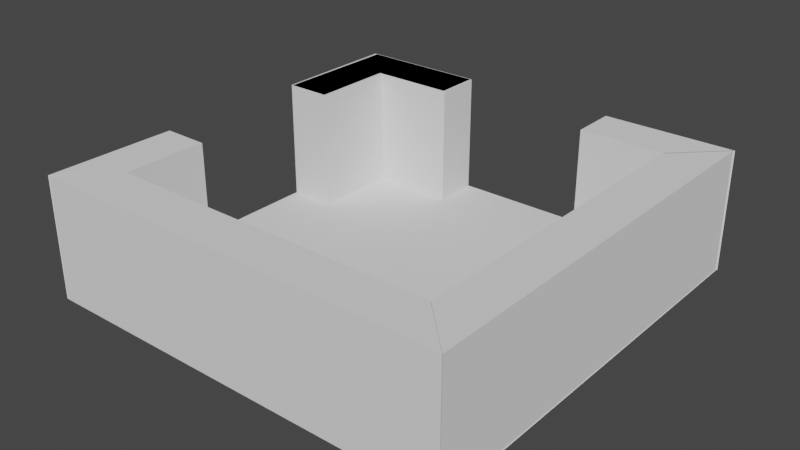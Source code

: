 # Source: 2DoorsCorn.blend  (saved by Blender 2.82.7; exported with 4.5.12 LTS)
import bpy
from mathutils import Matrix  # noqa: F401  (used for matrix-valued properties, if any)

bpy.ops.wm.read_factory_settings(use_empty=True)
scene = bpy.context.scene
scene.name = 'Scene'

# ---- collections
col_collection = bpy.data.collections.new('Collection'); scene.collection.children.link(col_collection)

# ---- world
world_world = bpy.data.worlds.new('World'); scene.world = world_world
world_world.use_nodes = True; world_world.node_tree.nodes.clear()
_N = world_world.node_tree.nodes; _L = world_world.node_tree.links
n0 = _N.new('ShaderNodeOutputWorld'); n0.name = 'World Output'; n0.location = (300, 300)
n1 = _N.new('ShaderNodeBackground'); n1.name = 'Background'; n1.location = (10, 300)
n1.inputs[0].default_value = (0.05088, 0.05088, 0.05088, 1.0)
_L.new(n1.outputs[0], n0.inputs[0])
n0.is_active_output = True
world_world.color = (0.05088, 0.05088, 0.05088)
world_world.use_sun_shadow = False
world_world.sun_shadow_jitter_overblur = 0.0

# ---- meshes
me_plane = bpy.data.meshes.new('Plane')
me_plane.from_pydata([(-1.0, -1.0, 0.0), (1.0, -1.0, 0.0), (-1.0, 1.0, 0.0), (1.0, 1.0, 0.0)], [], [(0, 1, 3, 2)])
_uv = me_plane.uv_layers.new(name='UVMap')
_uv.uv.foreach_set('vector', [0.0, 0.0, 1.0, 0.0, 1.0, 1.0, 0.0, 1.0])
me_plane.use_remesh_fix_poles = True
me_plane.use_remesh_preserve_attributes = False
me_plane.use_mirror_vertex_groups = False
me_plane.update()
me_cube_007 = bpy.data.meshes.new('Cube.007')
me_cube_007.from_pydata([(-1.872, 1.0, -1.0), (-1.872, 1.0, 1.0), (1.0, -1.856, -1.0), (1.0, -1.856, 1.0), (1.0, 1.0, -1.0), (1.0, 1.0, 1.0), (0.0, 1.0, -1.0), (0.0, 1.0, 1.0), (0.0, -1.856, -1.0), (0.0, -1.856, 1.0), (-1.872, 0.0, -1.0), (-1.872, 0.0, 1.0), (1.0, 0.0, -1.0), (1.0, 0.0, 1.0), (0.0, 0.0, 1.0), (0.0, 0.0, -1.0)], [], [(10, 11, 1, 0), (6, 7, 5, 4), (12, 13, 3, 2), (15, 12, 2, 8), (13, 14, 9, 3), (15, 14, 11, 10), (2, 3, 9, 8), (0, 1, 7, 6), (0, 6, 15, 10), (5, 7, 14, 13), (7, 1, 11, 14), (6, 4, 12, 15), (4, 5, 13, 12), (15, 8, 9, 14)])
_uv = me_cube_007.uv_layers.new(name='UVMap')
_uv.uv.foreach_set('vector', [0.375, 0.125, 0.625, 0.125, 0.625, 0.25, 0.375, 0.25, 0.375, 0.375, 0.625, 0.375, 0.625, 0.5, 0.375, 0.5, 0.375, 0.625, 0.625, 0.625, 0.625, 0.75, 0.375, 0.75, 0.25, 0.625, 0.375, 0.625, 0.375, 0.75, 0.25, 0.75, 0.625, 0.625, 0.75, 0.625, 0.75, 0.75, 0.625, 0.75, 0.25, 0.625, 0.75, 0.625, 0.625, 0.125, 0.125, 0.625, 0.375, 0.75, 0.625, 0.75, 0.625, 0.875, 0.375, 0.875, 0.375, 0.25, 0.625, 0.25, 0.625, 0.375, 0.375, 0.375, 0.125, 0.5, 0.25, 0.5, 0.25, 0.625, 0.125, 0.625, 0.625, 0.5, 0.75, 0.5, 0.75, 0.625, 0.625, 0.625, 0.75, 0.5, 0.875, 0.5, 0.875, 0.625, 0.75, 0.625, 0.25, 0.5, 0.375, 0.5, 0.375, 0.625, 0.25, 0.625, 0.375, 0.5, 0.625, 0.5, 0.625, 0.625, 0.375, 0.625, 0.25, 0.625, 0.25, 0.75, 0.625, 0.875, 0.75, 0.625])
me_cube_007.use_remesh_fix_poles = True
me_cube_007.use_remesh_preserve_attributes = False
me_cube_007.use_mirror_vertex_groups = False
me_cube_007.update()
me_cube_008 = bpy.data.meshes.new('Cube.008')
me_cube_008.from_pydata([(-1.872, 1.0, -1.0), (-1.872, 1.0, 1.0), (1.0, 1.0, -1.0), (1.0, 1.0, 1.0), (0.0, 1.0, -1.0), (0.0, 1.0, 1.0), (-1.872, 0.0, -1.0), (-1.872, 0.0, 1.0), (0.0, 0.0, 1.0), (0.0, 0.0, -1.0), (-5.359, 1.0, -1.0), (-5.359, 1.0, 1.0), (-8.215, 1.0, -1.0), (-8.215, 1.0, 1.0), (-5.359, 2.687e-06, -1.0), (-5.359, 2.687e-06, 1.0), (-7.215, 1.0, -1.0), (-7.215, 1.0, 1.0), (-7.215, 2.384e-06, 1.0), (-7.215, 2.384e-06, -1.0), (-7.215, 1.0, 1.0), (-7.215, 2.384e-06, 1.0)], [], [(6, 7, 1, 0), (4, 5, 3, 2), (9, 8, 7, 6), (0, 1, 5, 4), (0, 4, 9, 6), (3, 5, 8), (5, 1, 7, 8), (3, 8, 9, 2), (16, 17, 11, 10), (19, 16, 10, 14), (17, 18, 15, 11), (10, 11, 15, 14), (17, 13, 21, 20), (13, 12, 19, 18), (12, 13, 17, 16), (19, 14, 15, 18), (1, 0, 10, 11), (7, 1, 11, 15), (6, 7, 15, 14)])
_uv = me_cube_008.uv_layers.new(name='UVMap')
_uv.uv.foreach_set('vector', [0.375, 0.125, 0.625, 0.125, 0.625, 0.25, 0.375, 0.25, 0.375, 0.375, 0.625, 0.375, 0.625, 0.5, 0.375, 0.5, 0.25, 0.625, 0.75, 0.625, 0.625, 0.125, 0.125, 0.625, 0.375, 0.25, 0.625, 0.25, 0.625, 0.375, 0.375, 0.375, 0.125, 0.5, 0.25, 0.5, 0.25, 0.625, 0.125, 0.625, 0.625, 0.5, 0.75, 0.5, 0.75, 0.625, 0.75, 0.5, 0.875, 0.5, 0.875, 0.625, 0.75, 0.625, 0.625, 0.5, 0.75, 0.625, 0.25, 0.625, 0.375, 0.5, 0.375, 0.625, 0.625, 0.625, 0.625, 0.75, 0.375, 0.75, 0.25, 0.625, 0.375, 0.625, 0.375, 0.75, 0.25, 0.75, 0.625, 0.625, 0.75, 0.625, 0.75, 0.75, 0.625, 0.75, 0.375, 0.75, 0.625, 0.75, 0.625, 0.875, 0.375, 0.875, 0.625, 0.625, 0.625, 0.5, 0.0, 0.0, 0.0, 0.0, 0.625, 0.5, 0.375, 0.5, 0.25, 0.625, 0.75, 0.625, 0.375, 0.5, 0.625, 0.5, 0.625, 0.625, 0.375, 0.625, 0.25, 0.625, 0.25, 0.75, 0.625, 0.875, 0.75, 0.625, 0.625, 0.25, 0.375, 0.25, 0.375, 0.75, 0.625, 0.75, 0.625, 0.125, 0.625, 0.25, 0.625, 0.75, 0.75, 0.75, 0.375, 0.125, 0.625, 0.125, 0.75, 0.75, 0.375, 0.875])
me_cube_008.use_remesh_fix_poles = True
me_cube_008.use_remesh_preserve_attributes = False
me_cube_008.use_mirror_vertex_groups = False
me_cube_008.update()
me_cube_010 = bpy.data.meshes.new('Cube.010')
me_cube_010.from_pydata([(-1.872, 1.0, -1.0), (-1.872, 1.0, 1.0), (1.0, 1.0, -1.0), (1.0, 1.0, 1.0), (0.0, 1.0, -1.0), (0.0, 1.0, 1.0), (-1.872, 0.0, -1.0), (-1.872, 0.0, 1.0), (0.0, 0.0, 1.0), (0.0, 0.0, -1.0), (-5.359, 1.0, -1.0), (-5.359, 1.0, 1.0), (-8.215, 1.0, -1.0), (-8.215, 1.0, 1.0), (-5.359, 2.687e-06, -1.0), (-5.359, 2.687e-06, 1.0), (-7.215, 1.0, -1.0), (-7.215, 1.0, 1.0), (-7.215, 2.384e-06, 1.0), (-7.215, 2.384e-06, -1.0), (-7.215, 1.0, 1.0), (-7.215, 2.384e-06, 1.0)], [], [(6, 7, 1, 0), (4, 5, 3, 2), (9, 8, 7, 6), (0, 1, 5, 4), (0, 4, 9, 6), (3, 5, 8), (5, 1, 7, 8), (3, 8, 9, 2), (16, 17, 11, 10), (19, 16, 10, 14), (17, 18, 15, 11), (10, 11, 15, 14), (17, 13, 21, 20), (13, 12, 19, 18), (12, 13, 17, 16), (19, 14, 15, 18)])
_uv = me_cube_010.uv_layers.new(name='UVMap')
_uv.uv.foreach_set('vector', [0.375, 0.125, 0.625, 0.125, 0.625, 0.25, 0.375, 0.25, 0.375, 0.375, 0.625, 0.375, 0.625, 0.5, 0.375, 0.5, 0.25, 0.625, 0.75, 0.625, 0.625, 0.125, 0.125, 0.625, 0.375, 0.25, 0.625, 0.25, 0.625, 0.375, 0.375, 0.375, 0.125, 0.5, 0.25, 0.5, 0.25, 0.625, 0.125, 0.625, 0.625, 0.5, 0.75, 0.5, 0.75, 0.625, 0.75, 0.5, 0.875, 0.5, 0.875, 0.625, 0.75, 0.625, 0.625, 0.5, 0.75, 0.625, 0.25, 0.625, 0.375, 0.5, 0.375, 0.625, 0.625, 0.625, 0.625, 0.75, 0.375, 0.75, 0.25, 0.625, 0.375, 0.625, 0.375, 0.75, 0.25, 0.75, 0.625, 0.625, 0.75, 0.625, 0.75, 0.75, 0.625, 0.75, 0.375, 0.75, 0.625, 0.75, 0.625, 0.875, 0.375, 0.875, 0.625, 0.625, 0.625, 0.5, 0.0, 0.0, 0.0, 0.0, 0.625, 0.5, 0.375, 0.5, 0.25, 0.625, 0.75, 0.625, 0.375, 0.5, 0.625, 0.5, 0.625, 0.625, 0.375, 0.625, 0.25, 0.625, 0.25, 0.75, 0.625, 0.875, 0.75, 0.625])
me_cube_010.use_remesh_fix_poles = True
me_cube_010.use_remesh_preserve_attributes = False
me_cube_010.use_mirror_vertex_groups = False
me_cube_010.update()
me_cube_011 = bpy.data.meshes.new('Cube.011')
me_cube_011.from_pydata([(-1.872, 1.0, -1.0), (-1.872, 1.0, 1.0), (1.0, 1.0, -1.0), (1.0, 1.0, 1.0), (0.0, 1.0, -1.0), (0.0, 1.0, 1.0), (-1.872, 0.0, -1.0), (-1.872, 0.0, 1.0), (0.0, 0.0, 1.0), (0.0, 0.0, -1.0), (-5.359, 1.0, -1.0), (-5.359, 1.0, 1.0), (-8.215, 1.0, -1.0), (-8.215, 1.0, 1.0), (-5.359, 2.687e-06, -1.0), (-5.359, 2.687e-06, 1.0), (-7.215, 1.0, -1.0), (-7.215, 1.0, 1.0), (-7.215, 2.384e-06, 1.0), (-7.215, 2.384e-06, -1.0), (-7.215, 1.0, 1.0), (-7.215, 2.384e-06, 1.0)], [], [(6, 7, 1, 0), (4, 5, 3, 2), (9, 8, 7, 6), (0, 1, 5, 4), (0, 4, 9, 6), (3, 5, 8), (5, 1, 7, 8), (3, 8, 9, 2), (16, 17, 11, 10), (19, 16, 10, 14), (17, 18, 15, 11), (10, 11, 15, 14), (17, 13, 21, 20), (13, 12, 19, 18), (12, 13, 17, 16), (19, 14, 15, 18), (1, 0, 10, 11), (7, 1, 11, 15), (6, 7, 15, 14)])
_uv = me_cube_011.uv_layers.new(name='UVMap')
_uv.uv.foreach_set('vector', [0.375, 0.125, 0.625, 0.125, 0.625, 0.25, 0.375, 0.25, 0.375, 0.375, 0.625, 0.375, 0.625, 0.5, 0.375, 0.5, 0.25, 0.625, 0.75, 0.625, 0.625, 0.125, 0.125, 0.625, 0.375, 0.25, 0.625, 0.25, 0.625, 0.375, 0.375, 0.375, 0.125, 0.5, 0.25, 0.5, 0.25, 0.625, 0.125, 0.625, 0.625, 0.5, 0.75, 0.5, 0.75, 0.625, 0.75, 0.5, 0.875, 0.5, 0.875, 0.625, 0.75, 0.625, 0.625, 0.5, 0.75, 0.625, 0.25, 0.625, 0.375, 0.5, 0.375, 0.625, 0.625, 0.625, 0.625, 0.75, 0.375, 0.75, 0.25, 0.625, 0.375, 0.625, 0.375, 0.75, 0.25, 0.75, 0.625, 0.625, 0.75, 0.625, 0.75, 0.75, 0.625, 0.75, 0.375, 0.75, 0.625, 0.75, 0.625, 0.875, 0.375, 0.875, 0.625, 0.625, 0.625, 0.5, 0.0, 0.0, 0.0, 0.0, 0.625, 0.5, 0.375, 0.5, 0.25, 0.625, 0.75, 0.625, 0.375, 0.5, 0.625, 0.5, 0.625, 0.625, 0.375, 0.625, 0.25, 0.625, 0.25, 0.75, 0.625, 0.875, 0.75, 0.625, 0.625, 0.25, 0.375, 0.25, 0.375, 0.75, 0.625, 0.75, 0.625, 0.125, 0.625, 0.25, 0.625, 0.75, 0.75, 0.75, 0.375, 0.125, 0.625, 0.125, 0.75, 0.75, 0.375, 0.875])
me_cube_011.use_remesh_fix_poles = True
me_cube_011.use_remesh_preserve_attributes = False
me_cube_011.use_mirror_vertex_groups = False
me_cube_011.update()
me_cube_012 = bpy.data.meshes.new('Cube.012')
me_cube_012.from_pydata([(-1.872, 1.0, -1.0), (-1.872, 1.0, 1.0), (1.0, 1.0, -1.0), (1.0, 1.0, 1.0), (0.0, 1.0, -1.0), (0.0, 1.0, 1.0), (-1.872, 0.0, -1.0), (-1.872, 0.0, 1.0), (0.0, 0.0, 1.0), (0.0, 0.0, -1.0), (-5.359, 1.0, -1.0), (-5.359, 1.0, 1.0), (-8.215, 1.0, -1.0), (-8.215, 1.0, 1.0), (-5.359, 2.687e-06, -1.0), (-5.359, 2.687e-06, 1.0), (-7.215, 1.0, -1.0), (-7.215, 1.0, 1.0), (-7.215, 2.384e-06, 1.0), (-7.215, 2.384e-06, -1.0), (-7.215, 1.0, 1.0), (-7.215, 2.384e-06, 1.0)], [], [(6, 7, 1, 0), (4, 5, 3, 2), (9, 8, 7, 6), (0, 1, 5, 4), (0, 4, 9, 6), (3, 5, 8), (5, 1, 7, 8), (3, 8, 9, 2), (16, 17, 11, 10), (19, 16, 10, 14), (17, 18, 15, 11), (10, 11, 15, 14), (17, 13, 21, 20), (13, 12, 19, 18), (12, 13, 17, 16), (19, 14, 15, 18)])
_uv = me_cube_012.uv_layers.new(name='UVMap')
_uv.uv.foreach_set('vector', [0.375, 0.125, 0.625, 0.125, 0.625, 0.25, 0.375, 0.25, 0.375, 0.375, 0.625, 0.375, 0.625, 0.5, 0.375, 0.5, 0.25, 0.625, 0.75, 0.625, 0.625, 0.125, 0.125, 0.625, 0.375, 0.25, 0.625, 0.25, 0.625, 0.375, 0.375, 0.375, 0.125, 0.5, 0.25, 0.5, 0.25, 0.625, 0.125, 0.625, 0.625, 0.5, 0.75, 0.5, 0.75, 0.625, 0.75, 0.5, 0.875, 0.5, 0.875, 0.625, 0.75, 0.625, 0.625, 0.5, 0.75, 0.625, 0.25, 0.625, 0.375, 0.5, 0.375, 0.625, 0.625, 0.625, 0.625, 0.75, 0.375, 0.75, 0.25, 0.625, 0.375, 0.625, 0.375, 0.75, 0.25, 0.75, 0.625, 0.625, 0.75, 0.625, 0.75, 0.75, 0.625, 0.75, 0.375, 0.75, 0.625, 0.75, 0.625, 0.875, 0.375, 0.875, 0.625, 0.625, 0.625, 0.5, 0.0, 0.0, 0.0, 0.0, 0.625, 0.5, 0.375, 0.5, 0.25, 0.625, 0.75, 0.625, 0.375, 0.5, 0.625, 0.5, 0.625, 0.625, 0.375, 0.625, 0.25, 0.625, 0.25, 0.75, 0.625, 0.875, 0.75, 0.625])
me_cube_012.use_remesh_fix_poles = True
me_cube_012.use_remesh_preserve_attributes = False
me_cube_012.use_mirror_vertex_groups = False
me_cube_012.update()

# ---- objects
ob_floor = bpy.data.objects.new('Floor', me_plane)
ob_corner2 = bpy.data.objects.new('corner2', me_cube_007)
ob_wall = bpy.data.objects.new('wall ', me_cube_008)
ob_wall__001 = bpy.data.objects.new('wall .001', me_cube_010)
ob_wall__002 = bpy.data.objects.new('wall .002', me_cube_011)
ob_wall__003 = bpy.data.objects.new('wall .003', me_cube_012)

# ---- transforms, parenting, visibility, modifiers, constraints
ob_floor.location = (0.0, 0.0, -1.615)
ob_floor.scale = (3.024, 3.024, 1.0)
ob_floor.lineart.crease_threshold = 0.0
ob_corner2.location = (-2.375, 2.37, -0.7443)
ob_corner2.rotation_euler = (0.0, -0.0, 1.571)
ob_corner2.scale = (0.6554, 0.6554, 0.8703)
ob_corner2.lineart.crease_threshold = 0.0
ob_wall.location = (-2.375, -2.371, -0.7443)
ob_wall.rotation_euler = (0.0, -0.0, 3.142)
ob_wall.scale = (0.6554, 0.6554, 0.8703)
ob_wall.lineart.crease_threshold = 0.0
ob_wall__001.location = (2.378, 2.361, -0.7443)
ob_wall__001.rotation_euler = (0.0, 0.0, 4.133e-07)
ob_wall__001.scale = (0.6554, 0.6554, 0.8703)
ob_wall__001.lineart.crease_threshold = 0.0
ob_wall__002.location = (2.36, -2.371, -0.7443)
ob_wall__002.rotation_euler = (0.0, 0.0, 4.712)
ob_wall__002.scale = (0.6554, 0.6554, 0.8703)
ob_wall__002.lineart.crease_threshold = 0.0
ob_wall__003.location = (-2.342, 2.351, -0.7443)
ob_wall__003.rotation_euler = (0.0, -0.0, 7.845)
ob_wall__003.scale = (0.6554, 0.6554, 0.8703)
ob_wall__003.lineart.crease_threshold = 0.0

# ---- collection membership
col_collection.objects.link(ob_floor)
col_collection.objects.link(ob_corner2)
col_collection.objects.link(ob_wall)
col_collection.objects.link(ob_wall__001)
col_collection.objects.link(ob_wall__002)
col_collection.objects.link(ob_wall__003)

# ---- scene / render settings (as saved in the file)
scene.frame_start = 1; scene.frame_end = 250; scene.frame_set(1)
scene.render.engine = 'BLENDER_EEVEE_NEXT'
scene.cycles.use_denoising = False
scene.cycles.samples = 128
scene.cycles.sampling_pattern = 'TABULATED_SOBOL'
scene.cycles.use_adaptive_sampling = False
scene.cycles.use_light_tree = False
scene.view_settings.view_transform = 'Filmic'
bpy.context.view_layer.update()

# ---- added for rendering (the .blend has no active camera and no usable light): camera, sun
cam_auto = bpy.data.cameras.new('AutoCamera')
cam_auto.lens = 50.0
cam_auto.sensor_width = 36.0
cam_auto.clip_end = 1000.0
ob_auto_camera = bpy.data.objects.new('AutoCamera', cam_auto)
scene.collection.objects.link(ob_auto_camera)
ob_auto_camera.location = (8.09642, -9.72543, 5.73651)
ob_auto_camera.rotation_euler = (1.09748, -7.21219e-08, 0.694738)
scene.camera = ob_auto_camera
light_auto_sun = bpy.data.lights.new('AutoSun', 'SUN')
light_auto_sun.energy = 3.0
light_auto_sun.angle = 0.0523599
ob_auto_sun = bpy.data.objects.new('AutoSun', light_auto_sun)
scene.collection.objects.link(ob_auto_sun)
ob_auto_sun.rotation_euler = (0.872665, 0.174533, 0.523599)
bpy.context.view_layer.update()
